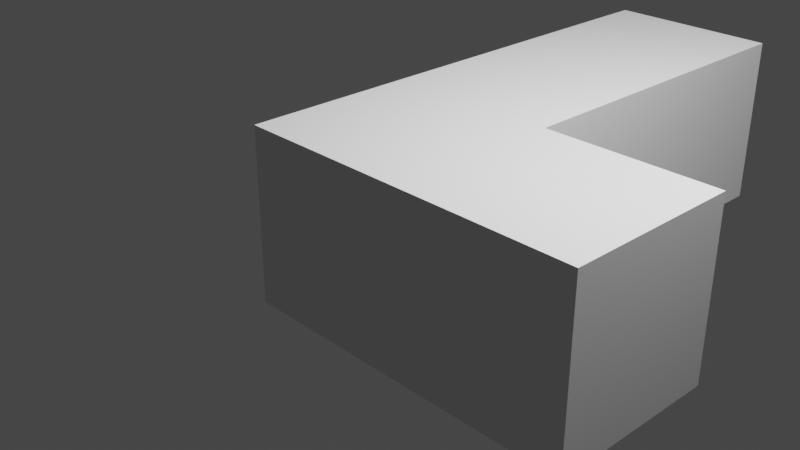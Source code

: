 # Source: LJ.blend  (saved by Blender 3.4.6; exported with 4.5.12 LTS)
import bpy
from mathutils import Matrix  # noqa: F401  (used for matrix-valued properties, if any)

bpy.ops.wm.read_factory_settings(use_empty=True)
scene = bpy.context.scene
scene.name = 'Scene'

# ---- collections
col_collection = bpy.data.collections.new('Collection'); scene.collection.children.link(col_collection)

# ---- world
world_world = bpy.data.worlds.new('World'); scene.world = world_world
world_world.use_nodes = True; world_world.node_tree.nodes.clear()
_N = world_world.node_tree.nodes; _L = world_world.node_tree.links
n0 = _N.new('ShaderNodeOutputWorld'); n0.name = 'World Output'; n0.location = (300, 300)
n1 = _N.new('ShaderNodeBackground'); n1.name = 'Background'; n1.location = (10, 300)
n1.inputs[0].default_value = (0.05088, 0.05088, 0.05088, 1.0)
_L.new(n1.outputs[0], n0.inputs[0])
n0.is_active_output = True
world_world.color = (0.05088, 0.05088, 0.05088)
world_world.use_sun_shadow = False
world_world.sun_shadow_jitter_overblur = 0.0

# ---- cameras
cam_camera = bpy.data.cameras.new('Camera')
cam_camera.clip_end = 100.0
cam_camera.ortho_scale = 7.314

# ---- lights
light_light = bpy.data.lights.new('Light', 'POINT')
light_light.transmission_factor = 0.0
light_light.energy = 1000.0
light_light.shadow_soft_size = 0.1
light_light.shadow_maximum_resolution = 0.006
light_light.use_absolute_resolution = True

# ---- meshes
me_cube = bpy.data.meshes.new('Cube')
me_cube.from_pydata([(1.0, 1.0, 1.0), (1.0, 1.0, -1.0), (1.0, -1.0, 1.0), (1.0, -1.0, -1.0), (-1.0, 1.0, 1.0), (-1.0, 1.0, -1.0), (-1.0, -1.0, 1.0), (-1.0, -1.0, -1.0)], [], [(0, 4, 6, 2), (3, 2, 6, 7), (7, 6, 4, 5), (5, 1, 3, 7), (1, 0, 2, 3), (5, 4, 0, 1)])
_uv = me_cube.uv_layers.new(name='UVMap')
_uv.uv.foreach_set('vector', [0.625, 0.5, 0.875, 0.5, 0.875, 0.75, 0.625, 0.75, 0.375, 0.75, 0.625, 0.75, 0.625, 1.0, 0.375, 1.0, 0.375, 0.0, 0.625, 0.0, 0.625, 0.25, 0.375, 0.25, 0.125, 0.5, 0.375, 0.5, 0.375, 0.75, 0.125, 0.75, 0.375, 0.5, 0.625, 0.5, 0.625, 0.75, 0.375, 0.75, 0.375, 0.25, 0.625, 0.25, 0.625, 0.5, 0.375, 0.5])
me_cube.use_mirror_vertex_groups = False
me_cube.update()

# ---- objects
ob_light = bpy.data.objects.new('Light', light_light)
ob_camera = bpy.data.objects.new('Camera', cam_camera)
ob_cube_001 = bpy.data.objects.new('Cube.001', me_cube)
ob_light_001 = bpy.data.objects.new('Light.001', light_light)
ob_cube_003 = bpy.data.objects.new('Cube.003', me_cube)
ob_cube_002 = bpy.data.objects.new('Cube.002', me_cube)
ob_cube_004 = bpy.data.objects.new('Cube.004', me_cube)

# ---- transforms, parenting, visibility, modifiers, constraints
ob_light.location = (4.076, 1.005, 5.904)
ob_light.rotation_euler = (0.6503, 0.05522, 1.866)
ob_light.lock_rotations_4d = False
ob_light.empty_display_type = 'ARROWS'
ob_light.color = (0.0, 0.0, 0.0, 0.0)
ob_light.lineart.crease_threshold = 0.0
ob_camera.location = (7.359, -6.926, 4.958)
ob_camera.rotation_euler = (1.109, 0.0, 0.8149)
ob_camera.lock_rotations_4d = False
ob_camera.empty_display_type = 'ARROWS'
ob_camera.color = (0.0, 0.0, 0.0, 0.0)
ob_camera.display_type = 'WIRE'
ob_camera.lineart.crease_threshold = 0.0
ob_cube_001.location = (0.0, 0.0, 0.0)
ob_cube_001.lock_rotations_4d = False
ob_cube_001.empty_display_type = 'ARROWS'
ob_cube_001.lineart.crease_threshold = 0.0
ob_light_001.location = (2.076, 1.005, 5.904)
ob_light_001.rotation_euler = (0.6503, 0.05522, 1.866)
ob_light_001.lock_rotations_4d = False
ob_light_001.empty_display_type = 'ARROWS'
ob_light_001.color = (0.0, 0.0, 0.0, 0.0)
ob_light_001.lineart.crease_threshold = 0.0
ob_cube_003.location = (0.0, 2.0, 0.0)
ob_cube_003.lock_rotations_4d = False
ob_cube_003.empty_display_type = 'ARROWS'
ob_cube_003.lineart.crease_threshold = 0.0
ob_cube_002.location = (2.0, 0.0, 0.0)
ob_cube_002.lock_rotations_4d = False
ob_cube_002.empty_display_type = 'ARROWS'
ob_cube_002.lineart.crease_threshold = 0.0
ob_cube_004.location = (0.0, 4.0, 0.0)
ob_cube_004.lock_rotations_4d = False
ob_cube_004.empty_display_type = 'ARROWS'
ob_cube_004.lineart.crease_threshold = 0.0

# ---- collection membership
col_collection.objects.link(ob_light)
col_collection.objects.link(ob_camera)
col_collection.objects.link(ob_cube_001)
col_collection.objects.link(ob_light_001)
col_collection.objects.link(ob_cube_003)
col_collection.objects.link(ob_cube_002)
col_collection.objects.link(ob_cube_004)

# ---- scene / render settings (as saved in the file)
scene.camera = ob_camera
scene.frame_start = 1; scene.frame_end = 250; scene.frame_set(1)
scene.render.engine = 'BLENDER_EEVEE_NEXT'
scene.cycles.sampling_pattern = 'TABULATED_SOBOL'
scene.cycles.use_light_tree = False
scene.view_settings.view_transform = 'Filmic'
bpy.context.view_layer.update()

